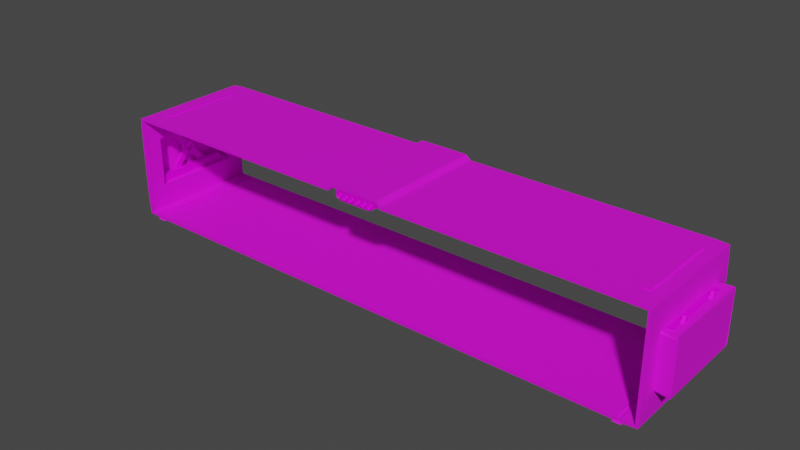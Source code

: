 # Source: SafeBaseMaiorMeio.blend  (saved by Blender 3.2.14; exported with 4.5.12 LTS)
import bpy
from mathutils import Matrix  # noqa: F401  (used for matrix-valued properties, if any)

bpy.ops.wm.read_factory_settings(use_empty=True)
scene = bpy.context.scene
scene.name = 'Scene'

# ---- collections
col_safebasegrande = bpy.data.collections.new('SafeBaseGrande'); scene.collection.children.link(col_safebasegrande)
col_safebasemeio_001 = bpy.data.collections.new('safebasemeio.001'); col_safebasegrande.children.link(col_safebasemeio_001)

# ---- images (referenced by path relative to the original .blend; pixels are not part of the script)
import os
ASSET_DIR = os.environ.get("B2B_ASSET_DIR", "")  # directory of the original .blend (textures are referenced by path, not embedded)
HERE = os.path.dirname(os.path.abspath(__file__))  # packed textures are extracted next to this script under _unpacked/

def load_image(name, relpath, width, height, colorspace="sRGB"):
    """Load a texture the original file referenced (path relative to the .blend, or extracted next to this script)."""
    p = next((c for c in (os.path.join(HERE, relpath), os.path.join(ASSET_DIR, relpath)) if relpath and os.path.exists(c)), "")
    if p:
        img = bpy.data.images.load(p, check_existing=True)
        img.name = name
    else:  # same state as the original file: an image datablock whose file is absent (Cycles renders it pink)
        img = bpy.data.images.new(name, width, height)
        img.source = "FILE"
        img.filepath = "//" + (relpath or name)
    img.colorspace_settings.name = colorspace
    return img
img_safebasemeio_001_metallic_png_001 = load_image('SafeBaseMeio.001_Metallic.png.001', 'SafeBaseMeio.001_Metallic.png', 1024, 1024, 'sRGB')
img_safebasemeio_001_base_color_png_001 = load_image('SafeBaseMeio.001_Base_Color.png.001', 'SafeBaseMeio.001_Base_Color.png', 1024, 1024, 'sRGB')
img_janelassafebase2_metallic_png = load_image('JanelasSafebase2_Metallic.png', 'JanelasSafebase2_Metallic.png', 1024, 1024, 'sRGB')
img_janelassafebase2_base_color_png = load_image('JanelasSafebase2_Base_Color.png', 'JanelasSafebase2_Base_Color.png', 1024, 1024, 'sRGB')
img_canoscimasafebase_base_color_png = load_image('CanosCimaSafeBase_Base_Color.png', 'CanosCimaSafeBase_Base_Color.png', 1024, 1024, 'sRGB')
img_canoscimasafebase_metallic_png = load_image('CanosCimaSafeBase_Metallic.png', 'CanosCimaSafeBase_Metallic.png', 1024, 1024, 'sRGB')

# ---- materials (node trees are filled in below, after node groups)
mat_safebasemeio_002 = bpy.data.materials.new('SafeBaseMeio.002')
mat_safebasemeio_002.alpha_threshold = 0.0
mat_safebasemeio_002.use_transparent_shadow = False
mat_safebasemeio_002.line_color = (0.0, 0.0, 0.0, 1.0)
mat_janelassafebase2 = bpy.data.materials.new('JanelasSafebase2')
mat_janelassafebase2.use_transparent_shadow = False
mat_canossafebase2 = bpy.data.materials.new('CanosSafeBase2')
mat_canossafebase2.use_transparent_shadow = False

# ---- material node trees
mat_safebasemeio_002.use_nodes = True; mat_safebasemeio_002.node_tree.nodes.clear()
_N = mat_safebasemeio_002.node_tree.nodes; _L = mat_safebasemeio_002.node_tree.links
n0 = _N.new('ShaderNodeOutputMaterial'); n0.name = 'Material Output'; n0.location = (300, 300)
n1 = _N.new('ShaderNodeBsdfPrincipled'); n1.name = 'Principled BSDF'; n1.location = (10, 300)
n1.distribution = 'GGX'
n1.subsurface_method = 'RANDOM_WALK_SKIN'
n1.inputs[2].default_value = 0.7964
n1.inputs[3].default_value = 1.45
n1.inputs[13].default_value = 0.5182
n1.inputs[27].default_value = (0.0, 0.0, 0.0, 1.0)
n1.inputs[28].default_value = 1.0
n2 = _N.new('ShaderNodeTexImage'); n2.name = 'Image Texture.003'; n2.location = (-869, -31)
n2.image = img_safebasemeio_001_metallic_png_001
n3 = _N.new('ShaderNodeTexImage'); n3.name = 'Image Texture'; n3.location = (-559, 250)
n3.image = img_safebasemeio_001_base_color_png_001
_L.new(n1.outputs[0], n0.inputs[0])
_L.new(n3.outputs[0], n1.inputs[0])
_L.new(n2.outputs[0], n1.inputs[1])
n0.is_active_output = True
mat_janelassafebase2.use_nodes = True; mat_janelassafebase2.node_tree.nodes.clear()
_N = mat_janelassafebase2.node_tree.nodes; _L = mat_janelassafebase2.node_tree.links
n0 = _N.new('ShaderNodeBsdfPrincipled'); n0.name = 'Principled BSDF'; n0.location = (10, 300)
n0.distribution = 'GGX'
n0.subsurface_method = 'RANDOM_WALK_SKIN'
n0.inputs[3].default_value = 1.45
n0.inputs[27].default_value = (0.0, 0.0, 0.0, 1.0)
n0.inputs[28].default_value = 1.0
n1 = _N.new('ShaderNodeOutputMaterial'); n1.name = 'Material Output'; n1.location = (300, 300)
n2 = _N.new('ShaderNodeTexImage'); n2.name = 'Image Texture.003'; n2.location = (-428, -21)
n2.image = img_janelassafebase2_metallic_png
n3 = _N.new('ShaderNodeTexImage'); n3.name = 'Image Texture.002'; n3.location = (-431, 277)
n3.image = img_janelassafebase2_base_color_png
_L.new(n0.outputs[0], n1.inputs[0])
_L.new(n3.outputs[0], n0.inputs[0])
_L.new(n2.outputs[0], n0.inputs[1])
n1.is_active_output = True
mat_canossafebase2.use_nodes = True; mat_canossafebase2.node_tree.nodes.clear()
_N = mat_canossafebase2.node_tree.nodes; _L = mat_canossafebase2.node_tree.links
n0 = _N.new('ShaderNodeBsdfPrincipled'); n0.name = 'Principled BSDF'; n0.location = (10, 300)
n0.distribution = 'GGX'
n0.subsurface_method = 'RANDOM_WALK_SKIN'
n0.inputs[3].default_value = 1.45
n0.inputs[27].default_value = (0.0, 0.0, 0.0, 1.0)
n0.inputs[28].default_value = 1.0
n1 = _N.new('ShaderNodeOutputMaterial'); n1.name = 'Material Output'; n1.location = (300, 300)
n2 = _N.new('ShaderNodeTexImage'); n2.name = 'Image Texture.002'; n2.location = (-431, 277)
n2.image = img_canoscimasafebase_base_color_png
n3 = _N.new('ShaderNodeTexImage'); n3.name = 'Image Texture.003'; n3.location = (-492, 16)
n3.image = img_canoscimasafebase_metallic_png
_L.new(n0.outputs[0], n1.inputs[0])
_L.new(n2.outputs[0], n0.inputs[0])
_L.new(n3.outputs[0], n0.inputs[1])
n1.is_active_output = True

# ---- world
world_world = bpy.data.worlds.new('World'); scene.world = world_world
world_world.use_nodes = True; world_world.node_tree.nodes.clear()
_N = world_world.node_tree.nodes; _L = world_world.node_tree.links
n0 = _N.new('ShaderNodeOutputWorld'); n0.name = 'World Output'; n0.location = (300, 300)
n1 = _N.new('ShaderNodeBackground'); n1.name = 'Background'; n1.location = (10, 300)
n1.inputs[0].default_value = (0.05088, 0.05088, 0.05088, 1.0)
_L.new(n1.outputs[0], n0.inputs[0])
n0.is_active_output = True
world_world.color = (0.05088, 0.05088, 0.05088)
world_world.use_sun_shadow = False
world_world.sun_shadow_jitter_overblur = 0.0

# ---- meshes
me_cube_016 = bpy.data.meshes.new('Cube.016')
me_cube_016.from_pydata([(266.8, 59.89, 56.89), (266.8, 59.89, -38.67), (266.8, -59.9, 56.89), (266.8, -59.9, -38.67), (0.0, 59.89, -38.67), (0.0, -59.9, 61.15), (0.0, -59.9, -38.67), (0.0, 59.89, 61.15), (266.8, 59.89, 35.04), (266.8, 59.89, -16.82), (266.8, -59.9, 35.04), (266.8, -59.9, -16.82), (23.14, 59.89, 61.15), (23.14, -59.9, 61.15), (255.6, 59.89, -38.67), (255.6, -59.9, -38.67), (249.7, 59.89, -38.67), (249.7, -59.9, -38.67), (27.73, -59.9, 56.89), (27.73, 59.89, 56.89), (266.8, 42.15, -15.41), (266.8, -42.15, -15.41), (266.8, 42.15, 33.62), (266.8, -42.15, 33.62), (266.8, 59.89, 32.65), (266.8, 59.89, -14.43), (266.8, -59.9, 32.65), (266.8, -59.9, -14.43), (266.8, 42.15, 32.65), (266.8, 42.15, -14.43), (266.8, -42.15, 32.65), (266.8, -42.15, -14.43), (250.2, 59.89, 56.89), (257.7, 59.89, 56.89), (257.7, -59.9, 56.89), (250.2, -59.9, 56.89), (252.3, 37.59, 56.89), (255.6, 37.59, 56.89), (255.6, -37.6, 56.89), (252.3, -37.6, 56.89), (251.2, 43.25, 56.89), (256.7, 43.25, 56.89), (256.7, -43.26, 56.89), (251.2, -43.26, 56.89), (251.8, 42.45, 56.89), (256.1, 42.45, 56.89), (256.1, -42.45, 56.89), (251.8, -42.45, 56.89), (252.3, 37.59, 59.46), (255.6, 37.59, 59.46), (255.6, -37.6, 59.46), (252.3, -37.6, 59.46), (254.6, 58.86, -38.67), (250.7, -58.87, -38.67), (250.7, 58.86, -38.67), (254.6, -58.87, -38.67), (250.7, -58.87, -40.84), (254.6, -58.87, -40.84), (254.6, 58.86, -40.84), (250.7, 58.86, -40.84), (266.8, 43.92, -16.82), (266.8, -43.92, -16.82), (266.8, 43.92, 35.04), (266.8, -43.92, 35.04), (266.8, 43.92, -14.43), (266.8, -43.92, -14.43), (266.8, 43.92, 32.65), (266.8, -43.92, 32.65), (281.8, 42.15, -15.41), (281.8, -42.15, -15.41), (281.8, 42.15, 33.62), (281.8, -42.15, 33.62), (281.8, 42.15, -14.43), (281.8, -42.15, -14.43), (281.8, 42.15, 32.65), (281.8, -42.15, 32.65), (269.3, 59.89, 58.91), (269.3, 59.89, -40.7), (269.3, -59.9, 58.91), (269.3, -59.9, -40.7), (0.0, 59.89, -41.54), (0.0, -59.9, 64.01), (0.0, -59.9, -41.54), (0.0, 59.89, 64.01), (270.4, 59.89, 35.04), (270.4, 59.89, -16.82), (270.4, -59.9, 35.04), (270.4, -59.9, -16.82), (24.64, 59.89, 63.75), (24.64, -59.9, 63.75), (255.6, 59.89, -41.54), (255.6, -59.9, -41.54), (249.7, 59.89, -41.54), (249.7, -59.9, -41.54), (29.23, -59.9, 59.49), (29.23, 59.89, 59.49), (270.0, 43.23, -16.27), (270.0, -43.24, -16.27), (270.0, 43.23, 34.49), (270.0, -43.24, 34.49), (270.4, 59.89, 32.65), (270.4, 59.89, -14.43), (270.4, -59.9, 32.65), (270.4, -59.9, -14.43), (269.3, 44.69, 32.65), (269.3, 44.69, -14.43), (269.3, -44.69, 32.65), (269.3, -44.69, -14.43), (250.2, 59.89, 59.75), (257.7, 59.89, 59.75), (257.7, -59.9, 59.75), (250.2, -59.9, 59.75), (251.2, 38.68, 59.48), (256.7, 38.68, 59.48), (256.7, -38.68, 59.48), (251.2, -38.68, 59.48), (251.2, 43.25, 59.75), (256.7, 43.25, 59.75), (256.7, -43.26, 59.75), (251.2, -43.26, 59.75), (251.8, 42.45, 59.75), (256.1, 42.45, 59.75), (256.1, -42.45, 59.75), (251.8, -42.45, 59.75), (250.3, 39.67, 61.11), (257.6, 39.67, 61.11), (257.6, -39.68, 61.11), (250.3, -39.68, 61.11), (255.7, 59.95, -41.27), (249.6, -59.95, -41.27), (249.6, 59.95, -41.27), (255.7, -59.95, -41.27), (248.6, -60.95, -42.5), (256.7, -60.95, -42.5), (256.7, 60.94, -42.5), (248.6, 60.94, -42.5), (270.4, 43.92, -16.82), (270.4, -43.92, -16.82), (270.4, 43.92, 35.04), (270.4, -43.92, 35.04), (270.4, 43.92, -14.43), (270.4, -43.92, -14.43), (270.4, 43.92, 32.65), (270.4, -43.92, 32.65), (283.8, 44.22, -17.07), (283.8, -44.23, -17.07), (283.8, 44.22, 35.28), (283.8, -44.23, 35.28), (284.3, 44.69, -14.43), (284.3, -44.69, -14.43), (284.3, 44.69, 32.65), (284.3, -44.69, 32.65)], [], [(54, 59, 58, 52), (12, 19, 18, 13), (7, 12, 13, 5), (1, 14, 15, 3), (67, 26, 10, 63), (24, 66, 62, 8), (60, 9, 1, 3, 11, 61), (33, 0, 2, 34), (0, 8, 62, 63, 10, 2), (16, 4, 6, 17), (9, 60, 64, 25), (25, 64, 66, 24), (61, 11, 27, 65), (65, 27, 26, 67), (31, 73, 69, 21), (19, 32, 35, 18), (36, 48, 51, 39), (40, 32, 33, 41), (42, 34, 35, 43), (43, 35, 32, 40), (41, 33, 34, 42), (44, 40, 41, 45), (46, 42, 43, 47), (47, 43, 40, 44), (45, 41, 42, 46), (36, 44, 45, 37), (38, 46, 47, 39), (39, 47, 44, 36), (37, 45, 46, 38), (48, 49, 50, 51), (37, 49, 48, 36), (38, 50, 49, 37), (39, 51, 50, 38), (54, 16, 17, 53), (53, 17, 15, 55), (52, 14, 16, 54), (55, 15, 14, 52), (58, 59, 56, 57), (55, 57, 56, 53), (53, 56, 59, 54), (52, 58, 57, 55), (20, 60, 61, 21), (23, 63, 62, 22), (29, 64, 60, 20), (21, 61, 65, 31), (22, 62, 66, 28), (28, 66, 64, 29), (30, 67, 63, 23), (31, 65, 67, 30), (75, 71, 70, 74, 72, 68, 69, 73), (22, 70, 71, 23), (23, 71, 75, 30), (28, 74, 70, 22), (20, 68, 72, 29), (21, 69, 68, 20), (30, 75, 73, 31), (29, 72, 74, 28), (130, 128, 134, 135), (88, 89, 94, 95), (83, 81, 89, 88), (77, 79, 91, 90), (143, 139, 86, 102), (100, 84, 138, 142), (136, 137, 87, 79, 77, 85), (109, 110, 78, 76), (76, 78, 86, 139, 138, 84), (92, 93, 82, 80), (85, 101, 140, 136), (101, 100, 142, 140), (137, 141, 103, 87), (141, 143, 102, 103), (107, 97, 145, 149), (95, 94, 111, 108), (112, 115, 127, 124), (116, 117, 109, 108), (118, 119, 111, 110), (119, 116, 108, 111), (117, 118, 110, 109), (120, 121, 117, 116), (122, 123, 119, 118), (123, 120, 116, 119), (121, 122, 118, 117), (112, 113, 121, 120), (114, 115, 123, 122), (115, 112, 120, 123), (113, 114, 122, 121), (124, 127, 126, 125), (113, 112, 124, 125), (114, 113, 125, 126), (115, 114, 126, 127), (130, 129, 93, 92), (129, 131, 91, 93), (128, 130, 92, 90), (131, 128, 90, 91), (134, 133, 132, 135), (131, 129, 132, 133), (129, 130, 135, 132), (128, 131, 133, 134), (96, 97, 137, 136), (99, 98, 138, 139), (105, 96, 136, 140), (97, 107, 141, 137), (98, 104, 142, 138), (104, 105, 140, 142), (106, 99, 139, 143), (107, 106, 143, 141), (151, 149, 145, 144, 148, 150, 146, 147), (98, 99, 147, 146), (99, 106, 151, 147), (104, 98, 146, 150), (96, 105, 148, 144), (97, 96, 144, 145), (106, 107, 149, 151), (105, 104, 150, 148), (1, 9, 85, 77), (11, 3, 79, 87), (3, 15, 91, 79), (0, 33, 109, 76), (4, 16, 92, 80), (5, 13, 89, 81), (17, 6, 82, 93), (19, 12, 88, 95), (8, 0, 76, 84), (9, 25, 101, 85), (2, 10, 86, 78), (27, 11, 87, 103), (13, 18, 94, 89), (18, 35, 111, 94), (12, 7, 83, 88), (14, 1, 77, 90), (24, 8, 84, 100), (25, 24, 100, 101), (10, 26, 102, 86), (26, 27, 103, 102), (32, 19, 95, 108), (34, 2, 78, 110), (33, 32, 108, 109), (35, 34, 110, 111), (15, 17, 93, 91), (16, 14, 90, 92)])
_uv = me_cube_016.uv_layers.new(name='UVMap')
_uv.uv.foreach_set('vector', [0.8093, 0.5362, 0.813, 0.5362, 0.813, 0.543, 0.8093, 0.543, 0.9133, 0.545, 0.9212, 0.545, 0.9212, 0.7519, 0.9133, 0.7519, 0.8744, 0.545, 0.9133, 0.545, 0.9133, 0.7519, 0.8744, 0.7519, 0.4138, 0.0, 0.4138, 0.01926, 0.2069, 0.01926, 0.2069, 0.0, 0.8375, 0.3862, 0.8375, 0.4138, 0.8334, 0.4138, 0.8334, 0.3862, 0.8375, 0.2069, 0.8375, 0.2345, 0.8334, 0.2345, 0.8334, 0.2069, 0.9229, 0.2345, 0.9229, 0.2069, 0.9607, 0.2069, 0.9607, 0.4138, 0.9229, 0.4138, 0.9229, 0.3862, 0.6207, 0.5608, 0.6207, 0.545, 0.8276, 0.545, 0.8276, 0.5608, 0.7956, 0.2069, 0.8334, 0.2069, 0.8334, 0.2345, 0.8334, 0.3862, 0.8334, 0.4138, 0.7956, 0.4138, 0.4138, 0.02957, 0.4138, 0.2672, 0.2069, 0.2672, 0.2069, 0.02957, 0.9229, 0.2069, 0.9229, 0.2345, 0.9188, 0.2345, 0.9188, 0.2069, 0.9188, 0.2069, 0.9188, 0.2345, 0.8375, 0.2345, 0.8375, 0.2069, 0.9229, 0.3862, 0.9229, 0.4138, 0.9188, 0.4138, 0.9188, 0.3862, 0.9188, 0.3862, 0.9188, 0.4138, 0.8375, 0.4138, 0.8375, 0.3862, 0.4057, 0.8591, 0.3848, 0.8591, 0.3848, 0.8574, 0.4057, 0.8574, 0.6207, 0.7654, 0.6207, 0.5736, 0.8276, 0.5736, 0.8276, 0.7654, 0.2113, 0.9508, 0.2069, 0.9508, 0.2069, 0.8741, 0.2113, 0.8741, 0.6494, 0.5719, 0.6207, 0.5736, 0.6207, 0.5608, 0.6494, 0.5625, 0.7989, 0.5625, 0.8276, 0.5608, 0.8276, 0.5736, 0.7989, 0.5719, 0.7989, 0.5719, 0.8276, 0.5736, 0.6207, 0.5736, 0.6494, 0.5719, 0.6494, 0.5625, 0.6207, 0.5608, 0.8276, 0.5608, 0.7989, 0.5625, 0.6508, 0.5709, 0.6494, 0.5719, 0.6494, 0.5625, 0.6508, 0.5635, 0.7975, 0.5635, 0.7989, 0.5625, 0.7989, 0.5719, 0.7975, 0.5709, 0.7975, 0.5709, 0.7989, 0.5719, 0.6494, 0.5719, 0.6508, 0.5709, 0.6508, 0.5635, 0.6494, 0.5625, 0.7989, 0.5625, 0.7975, 0.5635, 0.6592, 0.57, 0.6508, 0.5709, 0.6508, 0.5635, 0.6592, 0.5644, 0.7891, 0.5644, 0.7975, 0.5635, 0.7975, 0.5709, 0.7891, 0.57, 0.7891, 0.57, 0.7975, 0.5709, 0.6508, 0.5709, 0.6592, 0.57, 0.6592, 0.5644, 0.6508, 0.5635, 0.7975, 0.5635, 0.7891, 0.5644, 0.9378, 0.4138, 0.9434, 0.4138, 0.9434, 0.5437, 0.9378, 0.5437, 0.8001, 0.5443, 0.7956, 0.5443, 0.7956, 0.5387, 0.8001, 0.5387, 0.9769, 0.8818, 0.9724, 0.8818, 0.9724, 0.7519, 0.9769, 0.7519, 0.2113, 0.8741, 0.2069, 0.8741, 0.2069, 0.8695, 0.2113, 0.8695, 0.412, 0.0278, 0.4138, 0.02957, 0.2069, 0.02957, 0.2087, 0.0278, 0.2087, 0.0278, 0.2069, 0.02957, 0.2069, 0.01926, 0.2087, 0.02104, 0.412, 0.02104, 0.4138, 0.01926, 0.4138, 0.02957, 0.412, 0.0278, 0.2087, 0.02104, 0.2069, 0.01926, 0.4138, 0.01926, 0.412, 0.02104, 0.1994, 0.5432, 0.2061, 0.5432, 0.2061, 0.7466, 0.1994, 0.7466, 0.9729, 0.6172, 0.9767, 0.6172, 0.9767, 0.6226, 0.9729, 0.6226, 0.9729, 0.6226, 0.9767, 0.6226, 0.9767, 0.7428, 0.9729, 0.7428, 0.9677, 0.0, 0.9714, 0.0, 0.9714, 0.2033, 0.9677, 0.2033, 0.002439, 0.9969, 0.0, 1.0, 0.0, 0.8483, 0.002439, 0.8513, 0.08712, 0.8513, 0.08956, 0.8483, 0.08956, 1.0, 0.08712, 0.9969, 0.004129, 0.9969, 0.004129, 1.0, 0.0, 1.0, 0.002439, 0.9969, 0.002439, 0.8513, 0.0, 0.8483, 0.004129, 0.8483, 0.004129, 0.8513, 0.08712, 0.9969, 0.08956, 1.0, 0.08543, 1.0, 0.08543, 0.9969, 0.08543, 0.9969, 0.08543, 1.0, 0.004129, 1.0, 0.004129, 0.9969, 0.08543, 0.8513, 0.08543, 0.8483, 0.08956, 0.8483, 0.08712, 0.8513, 0.004129, 0.8513, 0.004129, 0.8483, 0.08543, 0.8483, 0.08543, 0.8513, 0.09125, 0.9939, 0.08956, 0.9939, 0.08956, 0.8483, 0.09125, 0.8483, 0.1725, 0.8483, 0.1742, 0.8483, 0.1742, 0.9939, 0.1725, 0.9939, 0.1735, 0.6888, 0.1994, 0.6888, 0.1994, 0.8344, 0.1735, 0.8344, 0.4057, 0.9421, 0.3848, 0.9421, 0.3848, 0.9404, 0.4057, 0.9404, 0.1742, 0.9313, 0.2001, 0.9313, 0.2001, 0.933, 0.1742, 0.933, 0.1742, 0.8483, 0.2001, 0.8483, 0.2001, 0.85, 0.1742, 0.85, 0.3848, 0.8574, 0.3589, 0.8574, 0.3589, 0.7118, 0.3848, 0.7118, 0.4057, 0.9404, 0.3848, 0.9404, 0.3848, 0.8591, 0.4057, 0.8591, 0.1742, 0.85, 0.2001, 0.85, 0.2001, 0.9313, 0.1742, 0.9313, 0.8152, 0.5341, 0.8152, 0.5426, 0.813, 0.543, 0.813, 0.5317, 0.2069, 0.2301, 0.0, 0.2301, 0.0, 0.2222, 0.2069, 0.2222, 0.2069, 0.2716, 0.0, 0.2716, 0.0, 0.2301, 0.2069, 0.2301, 0.6198, 0.4753, 0.6198, 0.6822, 0.5961, 0.6822, 0.5961, 0.4753, 0.1267, 0.832, 0.1308, 0.832, 0.1308, 0.8483, 0.1267, 0.8483, 0.1267, 0.726, 0.1308, 0.726, 0.1308, 0.7423, 0.1267, 0.7423, 0.04124, 0.7423, 0.04124, 0.832, 0.04124, 0.8483, 0.0, 0.8468, 0.0, 0.7246, 0.04124, 0.726, 0.2069, 0.02013, 0.0, 0.02013, 0.0, 0.0, 0.2069, 0.0, 0.1721, 0.7246, 0.1721, 0.8468, 0.1308, 0.8483, 0.1308, 0.832, 0.1308, 0.7423, 0.1308, 0.726, 0.6207, 0.4753, 0.4138, 0.4753, 0.4138, 0.2377, 0.6207, 0.2377, 0.04124, 0.726, 0.04537, 0.726, 0.04537, 0.7423, 0.04124, 0.7423, 0.04537, 0.726, 0.1267, 0.726, 0.1267, 0.7423, 0.04537, 0.7423, 0.04124, 0.832, 0.04537, 0.832, 0.04537, 0.8483, 0.04124, 0.8483, 0.04537, 0.832, 0.1267, 0.832, 0.1267, 0.8483, 0.04537, 0.8483, 0.9378, 0.4996, 0.9366, 0.5029, 0.9127, 0.5042, 0.9119, 0.4996, 0.2069, 0.2222, 0.0, 0.2222, 0.0, 0.03299, 0.2069, 0.03299, 0.6175, 0.9703, 0.6175, 0.8367, 0.6203, 0.835, 0.6203, 0.972, 0.1782, 0.0313, 0.1782, 0.02182, 0.2069, 0.02013, 0.2069, 0.03299, 0.02874, 0.02182, 0.02874, 0.0313, 0.0, 0.03299, 0.0, 0.02013, 0.02874, 0.0313, 0.1782, 0.0313, 0.2069, 0.03299, 0.0, 0.03299, 0.1782, 0.02182, 0.02874, 0.02182, 0.0, 0.02013, 0.2069, 0.02013, 0.1768, 0.03026, 0.1768, 0.02284, 0.1782, 0.02182, 0.1782, 0.0313, 0.03013, 0.02284, 0.03013, 0.03026, 0.02874, 0.0313, 0.02874, 0.02182, 0.03013, 0.03026, 0.1768, 0.03026, 0.1782, 0.0313, 0.02874, 0.0313, 0.1768, 0.02284, 0.03013, 0.02284, 0.02874, 0.02182, 0.1782, 0.02182, 0.1703, 0.03123, 0.1703, 0.02188, 0.1768, 0.02284, 0.1768, 0.03026, 0.03664, 0.02188, 0.03664, 0.03123, 0.03013, 0.03026, 0.03013, 0.02284, 0.4128, 0.8519, 0.4128, 0.7183, 0.4138, 0.7118, 0.4138, 0.8584, 0.9778, 0.4672, 0.9778, 0.3336, 0.9788, 0.3271, 0.9788, 0.4737, 0.9734, 0.3439, 0.9734, 0.481, 0.9606, 0.481, 0.9606, 0.3439, 0.8084, 0.5358, 0.8084, 0.5283, 0.8112, 0.5259, 0.8112, 0.5362, 0.9778, 0.3336, 0.9778, 0.4672, 0.9761, 0.4689, 0.9761, 0.3319, 0.7956, 0.537, 0.7956, 0.5276, 0.7985, 0.5259, 0.7985, 0.5387, 0.2066, 0.7503, 0.2066, 0.8727, 0.2061, 0.8727, 0.2061, 0.7504, 0.2066, 0.8727, 0.2066, 0.8811, 0.2061, 0.881, 0.2061, 0.8727, 0.4126, 0.6515, 0.4126, 0.662, 0.4122, 0.6619, 0.4122, 0.6516, 0.6207, 0.4753, 0.6207, 0.6824, 0.6202, 0.6823, 0.6202, 0.4754, 0.959, 0.4873, 0.959, 0.6978, 0.9451, 0.6978, 0.9451, 0.4873, 0.8034, 0.5276, 0.8034, 0.5381, 0.8013, 0.5398, 0.8013, 0.5259, 0.2024, 0.7483, 0.2024, 0.9554, 0.2003, 0.9571, 0.2003, 0.7466, 0.9769, 0.9607, 0.9769, 0.7536, 0.9786, 0.7519, 0.9786, 0.9624, 0.6201, 0.8329, 0.6201, 0.6836, 0.6207, 0.6824, 0.6207, 0.8341, 0.4131, 0.6554, 0.4131, 0.5061, 0.4137, 0.5049, 0.4137, 0.6566, 0.2138, 0.8736, 0.215, 0.8705, 0.2156, 0.8695, 0.2156, 0.8737, 0.04219, 0.8308, 0.04537, 0.8313, 0.04537, 0.832, 0.04124, 0.832, 0.215, 0.9582, 0.2138, 0.955, 0.2156, 0.955, 0.2156, 0.9591, 0.2138, 0.955, 0.2138, 0.8736, 0.2156, 0.8737, 0.2156, 0.955, 0.1267, 0.8313, 0.1299, 0.8308, 0.1308, 0.832, 0.1267, 0.832, 0.9447, 0.4138, 0.9447, 0.4951, 0.9434, 0.4951, 0.9434, 0.4138, 0.8815, 0.5259, 0.8002, 0.5259, 0.7956, 0.5248, 0.7956, 0.4345, 0.8002, 0.4347, 0.8815, 0.4347, 0.886, 0.4345, 0.886, 0.5248, 0.9212, 0.6961, 0.9212, 0.5467, 0.9451, 0.545, 0.9451, 0.6978, 0.9366, 0.4152, 0.9378, 0.4183, 0.9119, 0.4183, 0.9127, 0.4138, 0.8815, 0.4138, 0.8847, 0.4163, 0.886, 0.4345, 0.8815, 0.4347, 0.797, 0.4163, 0.8002, 0.4138, 0.8002, 0.4347, 0.7956, 0.4345, 0.9418, 0.903, 0.9418, 0.7536, 0.9657, 0.7519, 0.9657, 0.9047, 0.9378, 0.4183, 0.9378, 0.4996, 0.9119, 0.4996, 0.9119, 0.4183, 0.8002, 0.4138, 0.8815, 0.4138, 0.8815, 0.4347, 0.8002, 0.4347, 0.003502, 0.721, 0.04124, 0.721, 0.04124, 0.726, 0.0, 0.7246, 0.3246, 0.8464, 0.3579, 0.864, 0.3589, 0.8695, 0.3216, 0.8519, 0.6256, 0.004379, 0.6256, 0.02365, 0.6207, 0.02365, 0.6221, 0.0, 0.1686, 0.721, 0.1686, 0.7083, 0.1735, 0.7083, 0.1721, 0.7246, 0.5912, 0.6944, 0.5912, 0.5027, 0.5961, 0.5027, 0.5961, 0.6944, 0.3305, 0.5472, 0.3124, 0.5816, 0.3072, 0.5817, 0.3262, 0.5449, 0.6256, 0.03395, 0.6256, 0.2716, 0.6207, 0.2716, 0.6207, 0.03395, 0.4261, 0.6567, 0.4187, 0.663, 0.4142, 0.661, 0.4216, 0.6546, 0.1308, 0.721, 0.1686, 0.721, 0.1721, 0.7246, 0.1308, 0.726, 0.04124, 0.721, 0.04537, 0.721, 0.04537, 0.726, 0.04124, 0.726, 0.212, 0.7868, 0.2454, 0.8045, 0.2425, 0.81, 0.2069, 0.7891, 0.3209, 0.8444, 0.3246, 0.8464, 0.3216, 0.8519, 0.318, 0.8499, 0.3124, 0.5816, 0.3151, 0.592, 0.31, 0.5922, 0.3072, 0.5817, 0.3151, 0.592, 0.2254, 0.7615, 0.221, 0.7592, 0.31, 0.5922, 0.4187, 0.663, 0.4187, 0.6944, 0.4138, 0.6944, 0.4142, 0.661, 0.5912, 0.4944, 0.5912, 0.4788, 0.5947, 0.4753, 0.5961, 0.4944, 0.1267, 0.721, 0.1308, 0.721, 0.1308, 0.726, 0.1267, 0.726, 0.04537, 0.721, 0.1267, 0.721, 0.1267, 0.726, 0.04537, 0.726, 0.2454, 0.8045, 0.249, 0.8064, 0.2461, 0.8119, 0.2425, 0.81, 0.249, 0.8064, 0.3209, 0.8444, 0.318, 0.8499, 0.2461, 0.8119, 0.1686, 0.698, 0.1686, 0.5432, 0.1731, 0.5453, 0.1735, 0.698, 0.2194, 0.7729, 0.212, 0.7868, 0.2069, 0.7891, 0.215, 0.7706, 0.1686, 0.7083, 0.1686, 0.698, 0.1735, 0.698, 0.1735, 0.7083, 0.2254, 0.7615, 0.2194, 0.7729, 0.215, 0.7706, 0.221, 0.7592, 0.6256, 0.02365, 0.6256, 0.03395, 0.6207, 0.03395, 0.6207, 0.02365, 0.5912, 0.5027, 0.5912, 0.4944, 0.5961, 0.4944, 0.5961, 0.5027])
me_cube_016.materials.append(mat_safebasemeio_002)
me_cube_016.use_mirror_vertex_groups = False
me_cube_016.update()
me_cube_018 = bpy.data.meshes.new('Cube.018')
me_cube_018.from_pydata([(1.976, -1.763, -0.9316), (1.976, -2.493, -0.3707), (1.976, -2.493, 0.364), (1.976, -1.763, 0.9249), (1.976, -0.07585, -0.3707), (1.976, -0.8061, -0.9316), (1.976, -0.8061, 0.9249), (1.976, -0.07585, 0.364), (-0.1953, -2.239, -0.29), (-0.1953, -1.658, -0.7369), (-0.1953, -1.658, 0.7303), (-0.1953, -2.239, 0.2834), (-0.1953, -0.9111, -0.7369), (-0.1953, -0.3293, -0.29), (-0.1953, -0.3293, 0.2834), (-0.1953, -0.9111, 0.7303), (-0.1953, 3.393, -3.035), (-0.1953, 2.663, -3.596), (1.976, 2.663, -3.596), (1.976, 3.393, -3.035), (1.976, 3.393, 3.029), (1.976, 2.663, 3.59), (-0.1953, 2.663, 3.59), (-0.1953, 3.393, 3.029), (1.976, -5.962, -3.035), (1.976, -5.232, -3.596), (-0.1953, -5.232, -3.596), (-0.1953, -5.962, -3.035), (-0.1953, -5.962, 3.029), (-0.1953, -5.232, 3.59), (1.976, -5.232, 3.59), (1.976, -5.962, 3.029), (-0.1953, -0.07585, -0.3707), (-0.1953, -0.8061, -0.9316), (-0.1953, -0.8061, 0.9249), (-0.1953, -0.07585, 0.364), (-0.1953, -1.763, -0.9316), (-0.1953, -2.493, -0.3707), (-0.1953, -2.493, 0.364), (-0.1953, -1.763, 0.9249), (-1.19, -0.6098, -0.2008), (-1.19, -1.027, -0.5215), (-1.19, -1.027, 0.5148), (-1.19, -0.6098, 0.1942), (-1.19, -1.541, -0.5215), (-1.19, -1.959, -0.2008), (-1.19, -1.959, 0.1942), (-1.19, -1.541, 0.5148), (-1.19, -0.3293, -0.29), (-1.19, -0.9111, -0.7369), (-1.19, -0.9111, 0.7303), (-1.19, -0.3293, 0.2834), (-1.19, -1.658, -0.7369), (-1.19, -2.239, -0.29), (-1.19, -2.239, 0.2834), (-1.19, -1.658, 0.7303), (0.01011, -0.6098, -0.2008), (0.01011, -1.027, -0.5215), (0.01011, -1.027, 0.5148), (0.01011, -0.6098, 0.1942), (0.01011, -1.541, -0.5215), (0.01011, -1.959, -0.2008), (0.01011, -1.959, 0.1942), (0.01011, -1.541, 0.5148), (0.5064, -8.094, 2.154), (0.5064, -8.094, 3.04), (0.5064, 5.197, 2.154), (0.5064, 5.197, 3.04), (-3.446, -8.094, 2.154), (-3.446, -8.094, 3.04), (-3.446, 5.197, 2.154), (-3.446, 5.197, 3.04), (0.5064, -7.86, -3.113), (0.5064, -7.86, -2.227), (0.5064, 5.227, -3.113), (0.5064, 5.227, -2.227), (-3.446, -7.86, -3.113), (-3.446, -7.86, -2.227), (-3.446, 5.227, -3.113), (-3.446, 5.227, -2.227)], [], [(37, 1, 2, 38), (10, 55, 54, 11), (34, 39, 3, 6), (0, 5, 4, 7, 6, 3, 2, 1), (4, 32, 35, 7), (32, 16, 17, 33), (35, 23, 20, 7), (3, 30, 31, 2), (34, 22, 23, 35), (5, 0, 36, 33), (17, 16, 19, 18), (21, 20, 23, 22), (25, 24, 27, 26), (29, 28, 31, 30), (2, 31, 28, 38), (1, 24, 25, 0), (33, 17, 18, 5), (0, 25, 26, 36), (5, 18, 19, 4), (36, 26, 27, 37), (4, 19, 16, 32), (37, 27, 24, 1), (7, 20, 21, 6), (38, 28, 29, 39), (6, 21, 22, 34), (39, 29, 30, 3), (13, 32, 33, 12), (15, 34, 35, 14), (9, 36, 37, 8), (11, 38, 39, 10), (12, 33, 36, 9), (8, 37, 38, 11), (10, 39, 34, 15), (14, 35, 32, 13), (40, 56, 59, 43), (14, 51, 50, 15), (15, 50, 55, 10), (9, 52, 49, 12), (8, 53, 52, 9), (12, 49, 48, 13), (13, 48, 51, 14), (11, 54, 53, 8), (40, 48, 49, 41), (42, 50, 51, 43), (44, 52, 53, 45), (46, 54, 55, 47), (41, 49, 52, 44), (45, 53, 54, 46), (47, 55, 50, 42), (43, 51, 48, 40), (57, 60, 61, 62, 63, 58, 59, 56), (46, 62, 61, 45), (47, 63, 62, 46), (43, 59, 58, 42), (42, 58, 63, 47), (44, 60, 57, 41), (45, 61, 60, 44), (41, 57, 56, 40), (64, 66, 67, 65), (66, 70, 71, 67), (70, 68, 69, 71), (68, 64, 65, 69), (66, 64, 68, 70), (71, 69, 65, 67), (72, 74, 75, 73), (74, 78, 79, 75), (78, 76, 77, 79), (76, 72, 73, 77), (74, 72, 76, 78), (79, 77, 73, 75)])
_uv = me_cube_018.uv_layers.new(name='UVMap')
_uv.uv.foreach_set('vector', [0.2509, 0.8262, 0.2509, 0.9221, 0.2185, 0.9221, 0.2185, 0.8262, 0.1746, 0.8848, 0.2185, 0.8848, 0.2185, 0.9105, 0.1746, 0.9105, 0.2704, 0.5985, 0.2704, 0.6408, 0.1746, 0.6408, 0.1746, 0.5985, 0.1177, 0.2277, 0.1177, 0.1854, 0.1424, 0.1532, 0.1749, 0.1532, 0.1996, 0.1854, 0.1996, 0.2277, 0.1749, 0.2599, 0.1424, 0.2599, 0.6021, 0.7401, 0.6021, 0.836, 0.5697, 0.836, 0.5697, 0.7401, 0.6442, 0.5974, 0.6442, 0.7905, 0.605, 0.7801, 0.605, 0.5869, 0.3173, 0.7401, 0.3173, 0.5869, 0.4132, 0.5869, 0.4132, 0.7401, 0.1996, 0.2277, 0.3173, 0.3808, 0.2925, 0.4131, 0.1749, 0.2599, 0.6921, 0.7815, 0.6921, 0.5884, 0.7314, 0.5779, 0.7314, 0.771, 0.9368, 0.1854, 0.9368, 0.2277, 0.841, 0.2277, 0.841, 0.1854, 0.841, 0.03225, 0.841, 0.0, 0.9368, 0.0, 0.9368, 0.03225, 0.1746, 0.4453, 0.1746, 0.4131, 0.2704, 0.4131, 0.2704, 0.4453, 0.9368, 0.3808, 0.9368, 0.4131, 0.841, 0.4131, 0.841, 0.3808, 0.2704, 0.7939, 0.2704, 0.8262, 0.1746, 0.8262, 0.1746, 0.7939, 0.4132, 0.7401, 0.4132, 0.8933, 0.3173, 0.8933, 0.3173, 0.7401, 0.1424, 0.2599, 0.02477, 0.4131, 0.0, 0.3808, 0.1177, 0.2277, 0.841, 0.1854, 0.841, 0.03225, 0.9368, 0.03225, 0.9368, 0.1854, 0.9368, 0.2277, 0.9368, 0.3808, 0.841, 0.3808, 0.841, 0.2277, 0.1177, 0.1854, 0.0, 0.03225, 0.02477, 0.0, 0.1424, 0.1532, 0.7572, 0.7815, 0.7572, 0.5884, 0.7964, 0.5779, 0.7964, 0.771, 0.4132, 0.7401, 0.4132, 0.5869, 0.5091, 0.5869, 0.5091, 0.7401, 0.605, 0.5869, 0.605, 0.7401, 0.5091, 0.7401, 0.5091, 0.5869, 0.1749, 0.1532, 0.2925, 0.0, 0.3173, 0.03225, 0.1996, 0.1854, 0.8357, 0.5884, 0.8357, 0.7815, 0.7964, 0.771, 0.7964, 0.5779, 0.1746, 0.5985, 0.1746, 0.4453, 0.2704, 0.4453, 0.2704, 0.5985, 0.2704, 0.6408, 0.2704, 0.7939, 0.1746, 0.7939, 0.1746, 0.6408, 0.7475, 0.7975, 0.7572, 0.7908, 0.7572, 0.8315, 0.7475, 0.8299, 0.6961, 0.7904, 0.6921, 0.7815, 0.7314, 0.771, 0.7274, 0.7821, 0.7274, 0.8561, 0.7314, 0.865, 0.6921, 0.8755, 0.6961, 0.8644, 0.6761, 0.849, 0.6664, 0.8557, 0.6664, 0.815, 0.6761, 0.8166, 0.7475, 0.8299, 0.7572, 0.8315, 0.7314, 0.865, 0.7274, 0.8561, 0.6961, 0.8644, 0.6921, 0.8755, 0.6664, 0.8557, 0.6761, 0.849, 0.6761, 0.8166, 0.6664, 0.815, 0.6921, 0.7815, 0.6961, 0.7904, 0.7274, 0.7821, 0.7314, 0.771, 0.7572, 0.7908, 0.7475, 0.7975, 0.6617, 0.5869, 0.6617, 0.6399, 0.6442, 0.6399, 0.6442, 0.5869, 0.1746, 0.8262, 0.2185, 0.8262, 0.2185, 0.8519, 0.1746, 0.8519, 0.1746, 0.8519, 0.2185, 0.8519, 0.2185, 0.8848, 0.1746, 0.8848, 0.6489, 0.8492, 0.605, 0.8492, 0.605, 0.8162, 0.6489, 0.8162, 0.6489, 0.8749, 0.605, 0.8749, 0.605, 0.8492, 0.6489, 0.8492, 0.6489, 0.8162, 0.605, 0.8162, 0.605, 0.7905, 0.6489, 0.7905, 0.595, 0.836, 0.595, 0.8799, 0.5697, 0.8799, 0.5697, 0.836, 0.8102, 0.9098, 0.8102, 0.8659, 0.8355, 0.8659, 0.8355, 0.9098, 0.7808, 0.8535, 0.7769, 0.8659, 0.7572, 0.8402, 0.7667, 0.8351, 0.8124, 0.8351, 0.8219, 0.8402, 0.8022, 0.8659, 0.7983, 0.8535, 0.7667, 0.8123, 0.7572, 0.8072, 0.7769, 0.7815, 0.7808, 0.7939, 0.7983, 0.7939, 0.8022, 0.7815, 0.8219, 0.8072, 0.8124, 0.8123, 0.7667, 0.8351, 0.7572, 0.8402, 0.7572, 0.8072, 0.7667, 0.8123, 0.7808, 0.7939, 0.7769, 0.7815, 0.8022, 0.7815, 0.7983, 0.7939, 0.8124, 0.8123, 0.8219, 0.8072, 0.8219, 0.8402, 0.8124, 0.8351, 0.7983, 0.8535, 0.8022, 0.8659, 0.7769, 0.8659, 0.7808, 0.8535, 0.6664, 0.9166, 0.6664, 0.8939, 0.6806, 0.8755, 0.698, 0.8755, 0.7122, 0.8939, 0.7122, 0.9166, 0.698, 0.935, 0.6806, 0.935, 0.6442, 0.6929, 0.6442, 0.6399, 0.6617, 0.6399, 0.6617, 0.6929, 0.605, 0.916, 0.658, 0.916, 0.658, 0.9345, 0.605, 0.9345, 0.605, 0.8749, 0.658, 0.8749, 0.658, 0.8933, 0.605, 0.8933, 0.605, 0.8933, 0.658, 0.8933, 0.658, 0.916, 0.605, 0.916, 0.8102, 0.907, 0.7572, 0.907, 0.7572, 0.8843, 0.8102, 0.8843, 0.8102, 0.9255, 0.7572, 0.9255, 0.7572, 0.907, 0.8102, 0.907, 0.8102, 0.8843, 0.7572, 0.8843, 0.7572, 0.8659, 0.8102, 0.8659, 0.976, 0.0, 0.976, 0.5869, 0.9368, 0.5869, 0.9368, 0.0, 0.4914, 0.7401, 0.4914, 0.9146, 0.4523, 0.9146, 0.4523, 0.7401, 0.3096, 0.4131, 0.3096, 1.0, 0.2704, 1.0, 0.2704, 0.4131, 0.5306, 0.7401, 0.5306, 0.9146, 0.4914, 0.9146, 0.4914, 0.7401, 0.4919, 0.0, 0.4919, 0.5869, 0.3173, 0.5869, 0.3173, 0.0, 0.6664, 0.0, 0.6664, 0.5869, 0.4919, 0.5869, 0.4919, 0.0, 0.8801, 0.4131, 0.8801, 0.991, 0.841, 0.991, 0.841, 0.4131, 0.4523, 0.7401, 0.4523, 0.9146, 0.4132, 0.9146, 0.4132, 0.7401, 0.9192, 0.4131, 0.9192, 0.991, 0.8801, 0.991, 0.8801, 0.4131, 0.5697, 0.7401, 0.5697, 0.9146, 0.5306, 0.9146, 0.5306, 0.7401, 0.841, 0.0, 0.841, 0.5779, 0.6664, 0.5779, 0.6664, 0.0, 0.1746, 0.4131, 0.1746, 0.991, 0.0, 0.991, 5.96e-08, 0.4131])
me_cube_018.materials.append(mat_janelassafebase2)
me_cube_018.update()
me_cube_023 = bpy.data.meshes.new('Cube.023')
me_cube_023.from_pydata([(-0.7486, -1.0, 1.0), (-0.7486, 1.0, 1.0), (0.7486, -1.0, 1.0), (0.7486, 1.0, 1.0), (-0.7486, -1.0, -0.2266), (-0.5423, -1.0, -1.0), (-0.5423, 1.0, -1.0), (-0.7486, 1.0, -0.2266), (0.5423, -1.0, -1.0), (0.7486, -1.0, -0.2266), (0.7486, 1.0, -0.2266), (0.5423, 1.0, -1.0), (0.6012, 47.32, 0.5737), (0.6012, -1.584, 0.5737), (0.6305, 47.32, 0.534), (0.6305, -1.584, 0.534), (0.6553, 47.32, 0.421), (0.6553, -1.584, 0.421), (0.6719, 47.32, 0.2518), (0.6719, -1.584, 0.2518), (0.6778, 47.32, 0.05224), (0.6778, -1.584, 0.05223), (0.6719, 47.32, -0.1473), (0.6719, -1.584, -0.1473), (0.6553, 47.32, -0.3165), (0.6553, -1.584, -0.3165), (0.6305, 47.32, -0.4296), (0.6305, -1.584, -0.4296), (0.6012, 47.32, -0.4693), (0.6012, -1.584, -0.4693), (0.5719, 47.32, -0.4296), (0.5719, -1.584, -0.4296), (0.5471, 47.32, -0.3165), (0.5471, -1.584, -0.3165), (0.5305, 47.32, -0.1473), (0.5305, -1.584, -0.1473), (0.5247, 47.32, 0.05224), (0.5247, -1.584, 0.05223), (0.5305, 47.32, 0.2518), (0.5305, -1.584, 0.2518), (0.5471, 47.32, 0.421), (0.5471, -1.584, 0.421), (0.5719, 47.32, 0.534), (0.5719, -1.584, 0.534), (0.3649, 47.32, 0.5737), (0.3649, -1.584, 0.5737), (0.3942, 47.32, 0.534), (0.3942, -1.584, 0.534), (0.419, 47.32, 0.421), (0.419, -1.584, 0.421), (0.4356, 47.32, 0.2518), (0.4356, -1.584, 0.2518), (0.4414, 47.32, 0.05224), (0.4414, -1.584, 0.05223), (0.4356, 47.32, -0.1473), (0.4356, -1.584, -0.1473), (0.419, 47.32, -0.3165), (0.419, -1.584, -0.3165), (0.3942, 47.32, -0.4296), (0.3942, -1.584, -0.4296), (0.3649, 47.32, -0.4693), (0.3649, -1.584, -0.4693), (0.3356, 47.32, -0.4296), (0.3356, -1.584, -0.4296), (0.3108, 47.32, -0.3165), (0.3108, -1.584, -0.3165), (0.2942, 47.32, -0.1473), (0.2942, -1.584, -0.1473), (0.2884, 47.32, 0.05224), (0.2884, -1.584, 0.05223), (0.2942, 47.32, 0.2518), (0.2942, -1.584, 0.2518), (0.3108, 47.32, 0.421), (0.3108, -1.584, 0.421), (0.3356, 47.32, 0.534), (0.3356, -1.584, 0.534), (0.1263, 47.32, 0.5737), (0.1263, -1.584, 0.5737), (0.1556, 47.32, 0.534), (0.1556, -1.584, 0.534), (0.1804, 47.32, 0.421), (0.1804, -1.584, 0.421), (0.197, 47.32, 0.2518), (0.197, -1.584, 0.2518), (0.2028, 47.32, 0.05224), (0.2028, -1.584, 0.05223), (0.197, 47.32, -0.1473), (0.197, -1.584, -0.1473), (0.1804, 47.32, -0.3165), (0.1804, -1.584, -0.3165), (0.1556, 47.32, -0.4296), (0.1556, -1.584, -0.4296), (0.1263, 47.32, -0.4693), (0.1263, -1.584, -0.4693), (0.09699, 47.32, -0.4296), (0.09699, -1.584, -0.4296), (0.07216, 47.32, -0.3165), (0.07216, -1.584, -0.3165), (0.05557, 47.32, -0.1473), (0.05557, -1.584, -0.1473), (0.04975, 47.32, 0.05224), (0.04975, -1.584, 0.05223), (0.05557, 47.32, 0.2518), (0.05557, -1.584, 0.2518), (0.07216, 47.32, 0.421), (0.07216, -1.584, 0.421), (0.09699, 47.32, 0.534), (0.09699, -1.584, 0.534), (-0.6012, 47.32, 0.5737), (-0.6012, -1.584, 0.5737), (-0.6305, 47.32, 0.534), (-0.6305, -1.584, 0.534), (-0.6553, 47.32, 0.421), (-0.6553, -1.584, 0.421), (-0.6719, 47.32, 0.2518), (-0.6719, -1.584, 0.2518), (-0.6778, 47.32, 0.05224), (-0.6778, -1.584, 0.05223), (-0.6719, 47.32, -0.1473), (-0.6719, -1.584, -0.1473), (-0.6553, 47.32, -0.3165), (-0.6553, -1.584, -0.3165), (-0.6305, 47.32, -0.4296), (-0.6305, -1.584, -0.4296), (-0.6012, 47.32, -0.4693), (-0.6012, -1.584, -0.4693), (-0.5719, 47.32, -0.4296), (-0.5719, -1.584, -0.4296), (-0.5471, 47.32, -0.3165), (-0.5471, -1.584, -0.3165), (-0.5305, 47.32, -0.1473), (-0.5305, -1.584, -0.1473), (-0.5247, 47.32, 0.05224), (-0.5247, -1.584, 0.05223), (-0.5305, 47.32, 0.2518), (-0.5305, -1.584, 0.2518), (-0.5471, 47.32, 0.421), (-0.5471, -1.584, 0.421), (-0.5719, 47.32, 0.534), (-0.5719, -1.584, 0.534), (-0.3649, 47.32, 0.5737), (-0.3649, -1.584, 0.5737), (-0.3942, 47.32, 0.534), (-0.3942, -1.584, 0.534), (-0.419, 47.32, 0.421), (-0.419, -1.584, 0.421), (-0.4356, 47.32, 0.2518), (-0.4356, -1.584, 0.2518), (-0.4414, 47.32, 0.05224), (-0.4414, -1.584, 0.05223), (-0.4356, 47.32, -0.1473), (-0.4356, -1.584, -0.1473), (-0.419, 47.32, -0.3165), (-0.419, -1.584, -0.3165), (-0.3942, 47.32, -0.4296), (-0.3942, -1.584, -0.4296), (-0.3649, 47.32, -0.4693), (-0.3649, -1.584, -0.4693), (-0.3356, 47.32, -0.4296), (-0.3356, -1.584, -0.4296), (-0.3108, 47.32, -0.3165), (-0.3108, -1.584, -0.3165), (-0.2942, 47.32, -0.1473), (-0.2942, -1.584, -0.1473), (-0.2884, 47.32, 0.05224), (-0.2884, -1.584, 0.05223), (-0.2942, 47.32, 0.2518), (-0.2942, -1.584, 0.2518), (-0.3108, 47.32, 0.421), (-0.3108, -1.584, 0.421), (-0.3356, 47.32, 0.534), (-0.3356, -1.584, 0.534), (-0.1263, 47.32, 0.5737), (-0.1263, -1.584, 0.5737), (-0.1556, 47.32, 0.534), (-0.1556, -1.584, 0.534), (-0.1804, 47.32, 0.421), (-0.1804, -1.584, 0.421), (-0.197, 47.32, 0.2518), (-0.197, -1.584, 0.2518), (-0.2028, 47.32, 0.05224), (-0.2028, -1.584, 0.05223), (-0.197, 47.32, -0.1473), (-0.197, -1.584, -0.1473), (-0.1804, 47.32, -0.3165), (-0.1804, -1.584, -0.3165), (-0.1556, 47.32, -0.4296), (-0.1556, -1.584, -0.4296), (-0.1263, 47.32, -0.4693), (-0.1263, -1.584, -0.4693), (-0.09699, 47.32, -0.4296), (-0.09699, -1.584, -0.4296), (-0.07216, 47.32, -0.3165), (-0.07216, -1.584, -0.3165), (-0.05557, 47.32, -0.1473), (-0.05557, -1.584, -0.1473), (-0.04975, 47.32, 0.05224), (-0.04975, -1.584, 0.05223), (-0.05557, 47.32, 0.2518), (-0.05557, -1.584, 0.2518), (-0.07216, 47.32, 0.421), (-0.07216, -1.584, 0.421), (-0.09699, 47.32, 0.534), (-0.09699, -1.584, 0.534), (-0.7486, 21.87, 1.0), (-0.7486, 23.87, 1.0), (0.7486, 21.87, 1.0), (0.7486, 23.87, 1.0), (-0.7486, 21.87, -0.2266), (-0.5423, 21.87, -1.0), (-0.5423, 23.87, -1.0), (-0.7486, 23.87, -0.2266), (0.5423, 21.87, -1.0), (0.7486, 21.87, -0.2266), (0.7486, 23.87, -0.2266), (0.5423, 23.87, -1.0), (-0.7486, 45.24, 1.0), (-0.7486, 47.24, 1.0), (0.7486, 45.24, 1.0), (0.7486, 47.24, 1.0), (-0.7486, 45.24, -0.2266), (-0.5423, 45.24, -1.0), (-0.5423, 47.24, -1.0), (-0.7486, 47.24, -0.2266), (0.5423, 45.24, -1.0), (0.7486, 45.24, -0.2266), (0.7486, 47.24, -0.2266), (0.5423, 47.24, -1.0)], [], [(8, 9, 2, 0, 4, 5), (10, 3, 2, 9), (6, 7, 1, 3, 10, 11), (4, 0, 1, 7), (3, 1, 0, 2), (6, 5, 4, 7), (8, 11, 10, 9), (6, 11, 8, 5), (12, 13, 15, 14), (14, 15, 17, 16), (16, 17, 19, 18), (18, 19, 21, 20), (20, 21, 23, 22), (22, 23, 25, 24), (24, 25, 27, 26), (26, 27, 29, 28), (28, 29, 31, 30), (30, 31, 33, 32), (32, 33, 35, 34), (34, 35, 37, 36), (36, 37, 39, 38), (38, 39, 41, 40), (40, 41, 43, 42), (42, 43, 13, 12), (44, 45, 47, 46), (46, 47, 49, 48), (48, 49, 51, 50), (50, 51, 53, 52), (52, 53, 55, 54), (54, 55, 57, 56), (56, 57, 59, 58), (58, 59, 61, 60), (60, 61, 63, 62), (62, 63, 65, 64), (64, 65, 67, 66), (66, 67, 69, 68), (68, 69, 71, 70), (70, 71, 73, 72), (72, 73, 75, 74), (74, 75, 45, 44), (76, 77, 79, 78), (78, 79, 81, 80), (80, 81, 83, 82), (82, 83, 85, 84), (84, 85, 87, 86), (86, 87, 89, 88), (88, 89, 91, 90), (90, 91, 93, 92), (92, 93, 95, 94), (94, 95, 97, 96), (96, 97, 99, 98), (98, 99, 101, 100), (100, 101, 103, 102), (102, 103, 105, 104), (104, 105, 107, 106), (106, 107, 77, 76), (108, 110, 111, 109), (110, 112, 113, 111), (112, 114, 115, 113), (114, 116, 117, 115), (116, 118, 119, 117), (118, 120, 121, 119), (120, 122, 123, 121), (122, 124, 125, 123), (124, 126, 127, 125), (126, 128, 129, 127), (128, 130, 131, 129), (130, 132, 133, 131), (132, 134, 135, 133), (134, 136, 137, 135), (136, 138, 139, 137), (138, 108, 109, 139), (140, 142, 143, 141), (142, 144, 145, 143), (144, 146, 147, 145), (146, 148, 149, 147), (148, 150, 151, 149), (150, 152, 153, 151), (152, 154, 155, 153), (154, 156, 157, 155), (156, 158, 159, 157), (158, 160, 161, 159), (160, 162, 163, 161), (162, 164, 165, 163), (164, 166, 167, 165), (166, 168, 169, 167), (168, 170, 171, 169), (170, 140, 141, 171), (172, 174, 175, 173), (174, 176, 177, 175), (176, 178, 179, 177), (178, 180, 181, 179), (180, 182, 183, 181), (182, 184, 185, 183), (184, 186, 187, 185), (186, 188, 189, 187), (188, 190, 191, 189), (190, 192, 193, 191), (192, 194, 195, 193), (194, 196, 197, 195), (196, 198, 199, 197), (198, 200, 201, 199), (200, 202, 203, 201), (202, 172, 173, 203), (212, 213, 206, 204, 208, 209), (214, 207, 206, 213), (210, 211, 205, 207, 214, 215), (208, 204, 205, 211), (207, 205, 204, 206), (210, 209, 208, 211), (212, 215, 214, 213), (210, 215, 212, 209), (224, 225, 218, 216, 220, 221), (226, 219, 218, 225), (222, 223, 217, 219, 226, 227), (220, 216, 217, 223), (219, 217, 216, 218), (222, 221, 220, 223), (224, 227, 226, 225), (222, 227, 224, 221)])
_uv = me_cube_023.uv_layers.new(name='UVMap')
_uv.uv.foreach_set('vector', [0.4727, 0.3092, 0.4791, 0.3331, 0.4791, 0.371, 0.4328, 0.371, 0.4328, 0.3331, 0.4392, 0.3092, 0.4484, 0.1477, 0.4484, 0.1856, 0.3866, 0.1856, 0.3866, 0.1477, 0.4265, 0.371, 0.4328, 0.3949, 0.4328, 0.4328, 0.3866, 0.4328, 0.3866, 0.3949, 0.393, 0.371, 0.4484, 0.02397, 0.4484, 0.06186, 0.3866, 0.06186, 0.3866, 0.02397, 0.3866, 0.3092, 0.4328, 0.3092, 0.4328, 0.371, 0.3866, 0.371, 0.3866, 0.0, 0.4484, 0.0, 0.4484, 0.02397, 0.3866, 0.02397, 0.3866, 0.1237, 0.4484, 0.1237, 0.4484, 0.1477, 0.3866, 0.1477, 0.4484, 0.06178, 0.4819, 0.06178, 0.4819, 0.1236, 0.4484, 0.1236, 0.2482, 0.0, 0.2482, 1.0, 0.247, 1.0, 0.247, 0.0, 0.247, 0.0, 0.247, 1.0, 0.2436, 1.0, 0.2436, 0.0, 0.2436, 0.0, 0.2436, 1.0, 0.2383, 1.0, 0.2383, 0.0, 0.2383, 0.0, 0.2383, 1.0, 0.2322, 1.0, 0.2322, 0.0, 0.2322, 0.0, 0.2322, 1.0, 0.226, 1.0, 0.226, 0.0, 0.226, 0.0, 0.226, 1.0, 0.2208, 1.0, 0.2208, 0.0, 0.3724, 0.0, 0.3724, 1.0, 0.3689, 1.0, 0.3689, 0.0, 0.3689, 0.0, 0.3689, 1.0, 0.3676, 1.0, 0.3676, 0.0, 0.1611, 1.0, 0.1611, 0.0, 0.1623, 0.0, 0.1623, 1.0, 0.1623, 1.0, 0.1623, 0.0, 0.1658, 0.0, 0.1658, 1.0, 0.1658, 1.0, 0.1658, 0.0, 0.1711, 0.0, 0.1711, 1.0, 0.1711, 1.0, 0.1711, 0.0, 0.1772, 0.0, 0.1772, 1.0, 0.1772, 1.0, 0.1772, 0.0, 0.1834, 0.0, 0.1834, 1.0, 0.1834, 1.0, 0.1834, 0.0, 0.1886, 0.0, 0.1886, 1.0, 0.1886, 1.0, 0.1886, 0.0, 0.1921, 0.0, 0.1921, 1.0, 0.1921, 1.0, 0.1921, 0.0, 0.1933, 0.0, 0.1933, 1.0, 0.2757, 0.0, 0.2757, 1.0, 0.2745, 1.0, 0.2745, 0.0, 0.2745, 0.0, 0.2745, 1.0, 0.271, 1.0, 0.271, 0.0, 0.271, 0.0, 0.271, 1.0, 0.2658, 1.0, 0.2658, 0.0, 0.2658, 0.0, 0.2658, 1.0, 0.2596, 1.0, 0.2596, 0.0, 0.2596, 0.0, 0.2596, 1.0, 0.2535, 1.0, 0.2535, 0.0, 0.2535, 0.0, 0.2535, 1.0, 0.2482, 1.0, 0.2482, 0.0, 0.3866, 0.0, 0.3866, 1.0, 0.3831, 1.0, 0.3831, 0.0, 0.3831, 0.0, 0.3831, 1.0, 0.3819, 1.0, 0.3819, 0.0, 0.0, 1.0, 0.0, 0.0, 0.001238, 0.0, 0.001238, 1.0, 0.001238, 1.0, 0.001238, 0.0, 0.00474, 0.0, 0.00474, 1.0, 0.00474, 1.0, 0.00474, 0.0, 0.009972, 0.0, 0.009972, 1.0, 0.009972, 1.0, 0.009972, 0.0, 0.01614, 0.0, 0.01614, 1.0, 0.01614, 1.0, 0.01614, 0.0, 0.0223, 0.0, 0.0223, 1.0, 0.0223, 1.0, 0.0223, 0.0, 0.02752, 0.0, 0.02752, 1.0, 0.02752, 1.0, 0.02752, 0.0, 0.031, 0.0, 0.031, 1.0, 0.031, 1.0, 0.031, 0.0, 0.03222, 0.0, 0.03222, 1.0, 0.3032, 0.0, 0.3032, 1.0, 0.302, 1.0, 0.302, 0.0, 0.302, 0.0, 0.302, 1.0, 0.2985, 1.0, 0.2985, 0.0, 0.2985, 0.0, 0.2985, 1.0, 0.2933, 1.0, 0.2933, 0.0, 0.2933, 0.0, 0.2933, 1.0, 0.2871, 1.0, 0.2871, 0.0, 0.2871, 0.0, 0.2871, 1.0, 0.281, 1.0, 0.281, 0.0, 0.281, 0.0, 0.281, 1.0, 0.2757, 1.0, 0.2757, 0.0, 0.3771, 0.0, 0.3771, 1.0, 0.3736, 1.0, 0.3736, 0.0, 0.3736, 0.0, 0.3736, 1.0, 0.3724, 1.0, 0.3724, 0.0, 0.06443, 1.0, 0.06443, 0.0, 0.06567, 0.0, 0.06567, 1.0, 0.06567, 1.0, 0.06567, 0.0, 0.06917, 0.0, 0.06917, 1.0, 0.06917, 1.0, 0.06917, 0.0, 0.0744, 0.0, 0.0744, 1.0, 0.0744, 1.0, 0.0744, 0.0, 0.08057, 0.0, 0.08057, 1.0, 0.08057, 1.0, 0.08057, 0.0, 0.08673, 0.0, 0.08673, 1.0, 0.08673, 1.0, 0.08673, 0.0, 0.09195, 0.0, 0.09195, 1.0, 0.09195, 1.0, 0.09195, 0.0, 0.09543, 0.0, 0.09543, 1.0, 0.09543, 1.0, 0.09543, 0.0, 0.09665, 0.0, 0.09665, 1.0, 0.1611, 1.0, 0.1599, 1.0, 0.1599, 0.0, 0.1611, 0.0, 0.1599, 1.0, 0.1564, 1.0, 0.1564, 0.0, 0.1599, 0.0, 0.1564, 1.0, 0.1512, 1.0, 0.1512, 0.0, 0.1564, 0.0, 0.1512, 1.0, 0.145, 1.0, 0.145, 0.0, 0.1512, 0.0, 0.145, 1.0, 0.1388, 1.0, 0.1388, 0.0, 0.145, 0.0, 0.1388, 1.0, 0.1336, 1.0, 0.1336, 0.0, 0.1388, 0.0, 0.1336, 1.0, 0.1301, 1.0, 0.1301, 0.0, 0.1336, 0.0, 0.1301, 1.0, 0.1289, 1.0, 0.1289, 0.0, 0.1301, 0.0, 0.3477, 0.0, 0.3489, 0.0, 0.3489, 1.0, 0.3477, 1.0, 0.3489, 0.0, 0.3524, 0.0, 0.3524, 1.0, 0.3489, 1.0, 0.3524, 0.0, 0.3577, 0.0, 0.3577, 1.0, 0.3524, 1.0, 0.3254, 0.0, 0.3316, 0.0, 0.3316, 1.0, 0.3254, 1.0, 0.3316, 0.0, 0.3378, 0.0, 0.3378, 1.0, 0.3316, 1.0, 0.3378, 0.0, 0.343, 0.0, 0.343, 1.0, 0.3378, 1.0, 0.343, 0.0, 0.3465, 0.0, 0.3465, 1.0, 0.343, 1.0, 0.3465, 0.0, 0.3477, 0.0, 0.3477, 1.0, 0.3465, 1.0, 0.06443, 1.0, 0.06322, 1.0, 0.06322, 0.0, 0.06443, 0.0, 0.06322, 1.0, 0.05974, 1.0, 0.05974, 0.0, 0.06322, 0.0, 0.05974, 1.0, 0.05452, 1.0, 0.05452, 0.0, 0.05974, 0.0, 0.05452, 1.0, 0.04835, 1.0, 0.04835, 0.0, 0.05452, 0.0, 0.04835, 1.0, 0.04219, 1.0, 0.04219, 0.0, 0.04835, 0.0, 0.04219, 1.0, 0.03696, 1.0, 0.03696, 0.0, 0.04219, 0.0, 0.03696, 1.0, 0.03345, 1.0, 0.03345, 0.0, 0.03696, 0.0, 0.03345, 1.0, 0.03222, 1.0, 0.03222, 0.0, 0.03345, 0.0, 0.3771, 0.0, 0.3783, 0.0, 0.3783, 1.0, 0.3771, 1.0, 0.3783, 0.0, 0.3819, 0.0, 0.3819, 1.0, 0.3783, 1.0, 0.1933, 0.0, 0.1985, 0.0, 0.1985, 1.0, 0.1933, 1.0, 0.1985, 0.0, 0.2047, 0.0, 0.2047, 1.0, 0.1985, 1.0, 0.2047, 0.0, 0.2109, 0.0, 0.2109, 1.0, 0.2047, 1.0, 0.2109, 0.0, 0.2161, 0.0, 0.2161, 1.0, 0.2109, 1.0, 0.2161, 0.0, 0.2196, 0.0, 0.2196, 1.0, 0.2161, 1.0, 0.2196, 0.0, 0.2208, 0.0, 0.2208, 1.0, 0.2196, 1.0, 0.1289, 1.0, 0.1276, 1.0, 0.1276, 0.0, 0.1289, 0.0, 0.1276, 1.0, 0.1242, 1.0, 0.1242, 0.0, 0.1276, 0.0, 0.1242, 1.0, 0.1189, 1.0, 0.1189, 0.0, 0.1242, 0.0, 0.1189, 1.0, 0.1128, 1.0, 0.1128, 0.0, 0.1189, 0.0, 0.1128, 1.0, 0.1066, 1.0, 0.1066, 0.0, 0.1128, 0.0, 0.1066, 1.0, 0.1014, 1.0, 0.1014, 0.0, 0.1066, 0.0, 0.1014, 1.0, 0.09789, 1.0, 0.09789, 0.0, 0.1014, 0.0, 0.09789, 1.0, 0.09665, 1.0, 0.09665, 0.0, 0.09789, 0.0, 0.3577, 0.0, 0.3589, 0.0, 0.3589, 1.0, 0.3577, 1.0, 0.3589, 0.0, 0.3624, 0.0, 0.3624, 1.0, 0.3589, 1.0, 0.3624, 0.0, 0.3676, 0.0, 0.3676, 1.0, 0.3624, 1.0, 0.3032, 0.0, 0.3094, 0.0, 0.3094, 1.0, 0.3032, 1.0, 0.3094, 0.0, 0.3155, 0.0, 0.3155, 1.0, 0.3094, 1.0, 0.3155, 0.0, 0.3207, 0.0, 0.3207, 1.0, 0.3155, 1.0, 0.3207, 0.0, 0.3242, 0.0, 0.3242, 1.0, 0.3207, 1.0, 0.3242, 0.0, 0.3254, 0.0, 0.3254, 1.0, 0.3242, 1.0, 0.4727, 0.371, 0.4791, 0.3949, 0.4791, 0.4328, 0.4328, 0.4328, 0.4328, 0.3949, 0.4392, 0.371, 0.4484, 0.2095, 0.4484, 0.2474, 0.3866, 0.2474, 0.3866, 0.2095, 0.4727, 0.2474, 0.4791, 0.2713, 0.4791, 0.3092, 0.4328, 0.3092, 0.4328, 0.2713, 0.4392, 0.2474, 0.4484, 0.08583, 0.4484, 0.1237, 0.3866, 0.1237, 0.3866, 0.08583, 0.3866, 0.2474, 0.4328, 0.2474, 0.4328, 0.3092, 0.3866, 0.3092, 0.3866, 0.06186, 0.4484, 0.06186, 0.4484, 0.08583, 0.3866, 0.08583, 0.3866, 0.1856, 0.4484, 0.1856, 0.4484, 0.2095, 0.3866, 0.2095, 0.4484, 0.0, 0.4819, 0.0, 0.4819, 0.06178, 0.4484, 0.06178, 0.4727, 0.371, 0.4791, 0.3949, 0.4791, 0.4328, 0.4328, 0.4328, 0.4328, 0.3949, 0.4392, 0.371, 0.4484, 0.2095, 0.4484, 0.2474, 0.3866, 0.2474, 0.3866, 0.2095, 0.4727, 0.2474, 0.4791, 0.2713, 0.4791, 0.3092, 0.4328, 0.3092, 0.4328, 0.2713, 0.4392, 0.2474, 0.4484, 0.08583, 0.4484, 0.1237, 0.3866, 0.1237, 0.3866, 0.08583, 0.3866, 0.2474, 0.4328, 0.2474, 0.4328, 0.3092, 0.3866, 0.3092, 0.3866, 0.06186, 0.4484, 0.06186, 0.4484, 0.08583, 0.3866, 0.08583, 0.3866, 0.1856, 0.4484, 0.1856, 0.4484, 0.2095, 0.3866, 0.2095, 0.4484, 0.0, 0.4819, 0.0, 0.4819, 0.06178, 0.4484, 0.06178])
me_cube_023.materials.append(mat_canossafebase2)
me_cube_023.update()

# ---- objects
ob_cube_013 = bpy.data.objects.new('Cube.013', me_cube_016)
ob_cube_014 = bpy.data.objects.new('Cube.014', me_cube_018)
ob_cube_015 = bpy.data.objects.new('Cube.015', me_cube_023)

# ---- transforms, parenting, visibility, modifiers, constraints
ob_cube_013.location = (-0.4824, -4.605, 34.86)
ob_cube_013.lock_rotations_4d = False
ob_cube_013.empty_display_type = 'ARROWS'
ob_cube_013.lineart.crease_threshold = 0.0
_m = ob_cube_013.modifiers.new('Mirror', 'MIRROR')
_m.use_clip = True
ob_cube_014.location = (275.7, 1.117, 44.78)
ob_cube_014.scale = (1.364, 5.542, 8.296)
_m = ob_cube_014.modifiers.new('Mirror', 'MIRROR')
_m.mirror_object = ob_cube_013
ob_cube_015.location = (1.869, -62.59, 91.28)
ob_cube_015.scale = (27.25, 2.428, 3.999)

# ---- collection membership
col_safebasemeio_001.objects.link(ob_cube_013)
col_safebasemeio_001.objects.link(ob_cube_014)
col_safebasemeio_001.objects.link(ob_cube_015)

# ---- scene / render settings (as saved in the file)
scene.frame_start = 1; scene.frame_end = 250; scene.frame_set(1)
scene.render.engine = 'BLENDER_EEVEE_NEXT'
scene.cycles.sampling_pattern = 'TABULATED_SOBOL'
scene.cycles.use_light_tree = False
scene.view_settings.view_transform = 'Filmic'
bpy.context.view_layer.update()

# ---- added for rendering (the .blend has no active camera and no usable light): camera, sun
cam_auto = bpy.data.cameras.new('AutoCamera')
cam_auto.lens = 50.0
cam_auto.sensor_width = 36.0
cam_auto.clip_end = 9602.66
ob_auto_camera = bpy.data.objects.new('AutoCamera', cam_auto)
scene.collection.objects.link(ob_auto_camera)
ob_auto_camera.location = (546.68, -661.646, 483.35)
ob_auto_camera.rotation_euler = (1.09748, -7.21219e-08, 0.694738)
scene.camera = ob_auto_camera
light_auto_sun = bpy.data.lights.new('AutoSun', 'SUN')
light_auto_sun.energy = 3.0
light_auto_sun.angle = 0.0523599
ob_auto_sun = bpy.data.objects.new('AutoSun', light_auto_sun)
scene.collection.objects.link(ob_auto_sun)
ob_auto_sun.rotation_euler = (0.872665, 0.174533, 0.523599)
bpy.context.view_layer.update()
